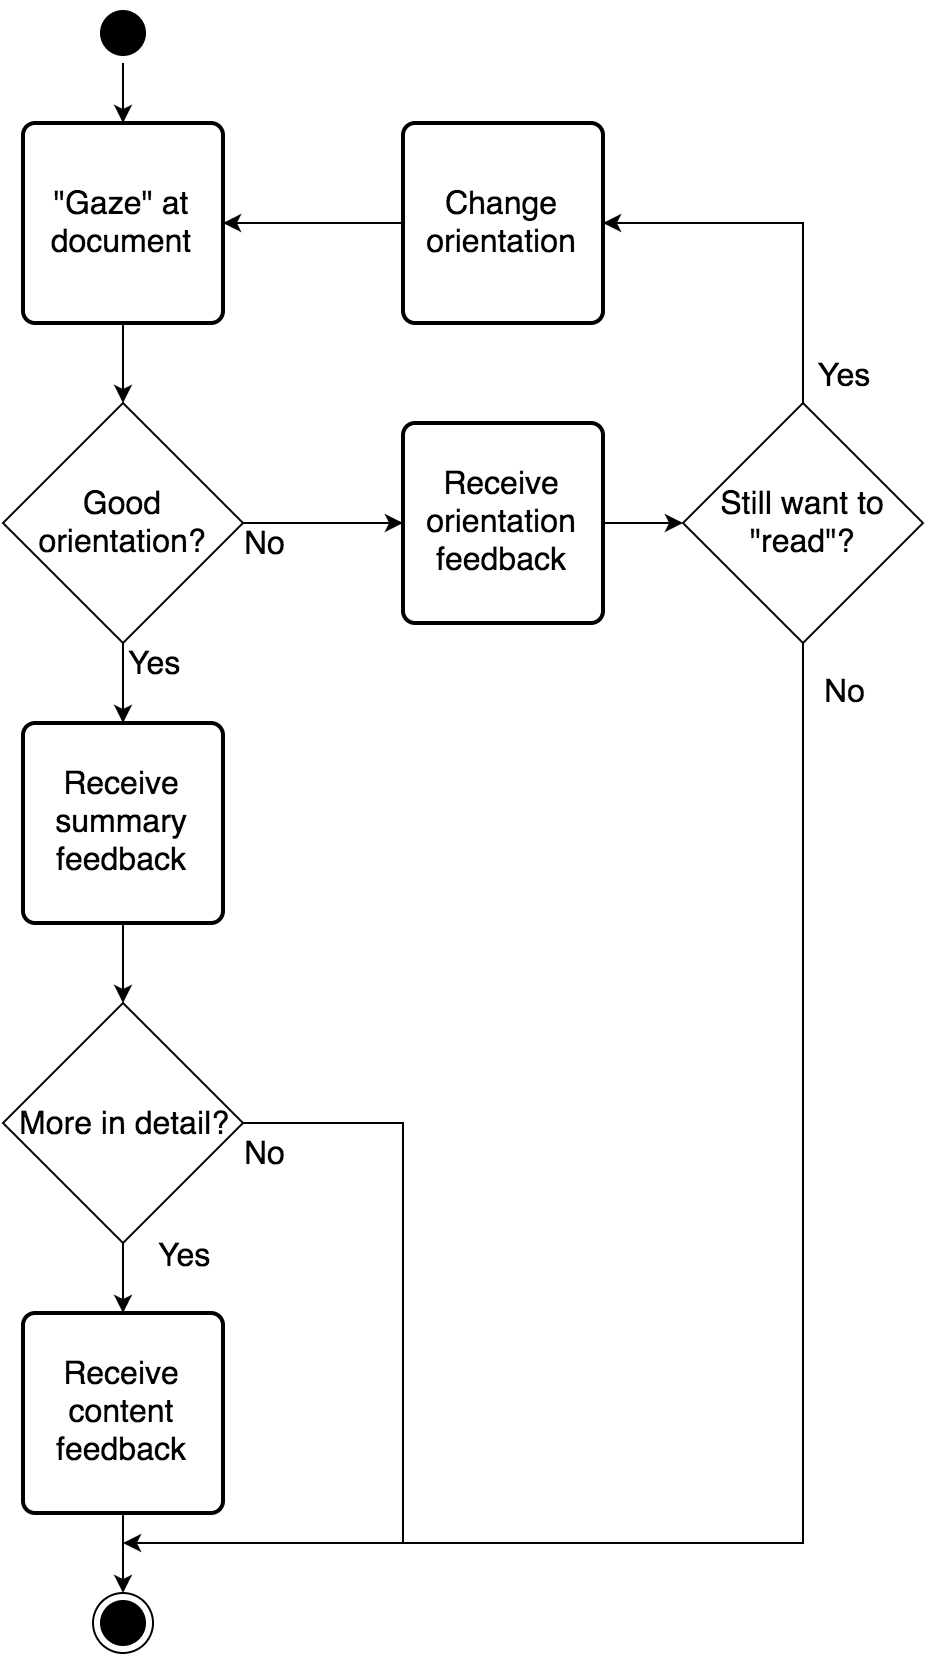

The diagram above was exported from draw.io. Its source (the exported page's mxGraphModel, read from the mxfile embedded in the PNG):
<mxGraphModel dx="898" dy="531" grid="1" gridSize="10" guides="1" tooltips="1" connect="1" arrows="1" fold="1" page="1" pageScale="1" pageWidth="826" pageHeight="1169" math="0" shadow="0">
  <root>
    <mxCell id="0" />
    <mxCell id="1" parent="0" />
    <mxCell id="1d81d59623448abd-1" value="" style="ellipse;html=1;shape=startState;fillColor=#000000;strokeColor=#000000;shadow=0;fontColor=#000000;fontSize=16;" vertex="1" parent="1">
      <mxGeometry x="205" y="20" width="30" height="30" as="geometry" />
    </mxCell>
    <mxCell id="1d81d59623448abd-2" value="" style="ellipse;html=1;shape=endState;fillColor=#000000;strokeColor=#000000;shadow=0;fontColor=#000000;fontSize=16;" vertex="1" parent="1">
      <mxGeometry x="205" y="815" width="30" height="30" as="geometry" />
    </mxCell>
    <mxCell id="1d81d59623448abd-3" value="Good orientation?" style="rhombus;whiteSpace=wrap;html=1;shadow=0;strokeColor=#000000;fillColor=none;fontColor=#000000;fontSize=16;" vertex="1" parent="1">
      <mxGeometry x="160" y="220" width="120" height="120" as="geometry" />
    </mxCell>
    <mxCell id="1d81d59623448abd-4" value="&quot;Gaze&quot; at document" style="strokeWidth=2;html=1;shape=mxgraph.flowchart.process;whiteSpace=wrap;shadow=0;fillColor=none;fontColor=#000000;fontSize=16;" vertex="1" parent="1">
      <mxGeometry x="170" y="80" width="100" height="100" as="geometry" />
    </mxCell>
    <mxCell id="1d81d59623448abd-6" value="" style="edgeStyle=orthogonalEdgeStyle;rounded=0;html=1;exitX=1;exitY=0.5;startArrow=none;startFill=0;endArrow=classic;endFill=1;jettySize=auto;orthogonalLoop=1;strokeColor=#000000;strokeWidth=1;fontColor=#000000;entryX=0;entryY=0.5;entryPerimeter=0;fontSize=16;" edge="1" parent="1" source="1d81d59623448abd-3" target="1d81d59623448abd-22">
      <mxGeometry x="150" y="150" as="geometry">
        <mxPoint x="330" y="280" as="targetPoint" />
        <Array as="points" />
      </mxGeometry>
    </mxCell>
    <mxCell id="1d81d59623448abd-7" value="No" style="text;html=1;resizable=0;points=[];align=center;verticalAlign=middle;labelBackgroundColor=none;fontColor=#000000;fontSize=16;" vertex="1" connectable="0" parent="1d81d59623448abd-6">
      <mxGeometry y="2" relative="1" as="geometry">
        <mxPoint x="-30" y="12" as="offset" />
      </mxGeometry>
    </mxCell>
    <mxCell id="1d81d59623448abd-8" value="" style="edgeStyle=orthogonalEdgeStyle;rounded=0;html=1;exitX=0.5;exitY=1;exitPerimeter=0;startArrow=none;startFill=0;endArrow=classic;endFill=1;jettySize=auto;orthogonalLoop=1;strokeColor=#000000;strokeWidth=1;fontColor=#000000;fontSize=16;entryX=0.5;entryY=0;" edge="1" parent="1" source="1d81d59623448abd-4" target="1d81d59623448abd-3">
      <mxGeometry x="220" y="180" as="geometry">
        <mxPoint x="220" y="200" as="targetPoint" />
        <Array as="points" />
      </mxGeometry>
    </mxCell>
    <mxCell id="1d81d59623448abd-10" value="Receive summary feedback" style="strokeWidth=2;html=1;shape=mxgraph.flowchart.process;whiteSpace=wrap;shadow=0;fillColor=none;fontColor=#000000;fontSize=16;" vertex="1" parent="1">
      <mxGeometry x="170" y="380" width="100" height="100" as="geometry" />
    </mxCell>
    <mxCell id="1d81d59623448abd-11" value="More in detail?" style="rhombus;whiteSpace=wrap;html=1;shadow=0;strokeColor=#000000;fillColor=none;fontColor=#000000;fontSize=16;" vertex="1" parent="1">
      <mxGeometry x="160" y="520" width="120" height="120" as="geometry" />
    </mxCell>
    <mxCell id="1d81d59623448abd-12" value="" style="edgeStyle=orthogonalEdgeStyle;rounded=0;html=1;exitX=0.5;exitY=1;exitPerimeter=0;entryX=0.5;entryY=0;startArrow=none;startFill=0;endArrow=classic;endFill=1;jettySize=auto;orthogonalLoop=1;strokeColor=#000000;strokeWidth=1;fontColor=#000000;fontSize=16;" edge="1" parent="1" source="1d81d59623448abd-10" target="1d81d59623448abd-11">
      <mxGeometry x="220" y="480" as="geometry" />
    </mxCell>
    <mxCell id="1d81d59623448abd-13" value="" style="edgeStyle=orthogonalEdgeStyle;rounded=0;html=1;exitX=1;exitY=0.5;startArrow=none;startFill=0;endArrow=classic;endFill=1;jettySize=auto;orthogonalLoop=1;strokeColor=#000000;strokeWidth=1;fontColor=#000000;fontSize=16;" edge="1" parent="1" source="1d81d59623448abd-11">
      <mxGeometry x="150" y="450" as="geometry">
        <mxPoint x="220" y="790" as="targetPoint" />
        <Array as="points">
          <mxPoint x="360" y="580" />
          <mxPoint x="360" y="790" />
        </Array>
      </mxGeometry>
    </mxCell>
    <mxCell id="1d81d59623448abd-14" value="No" style="text;html=1;resizable=0;points=[];align=center;verticalAlign=middle;labelBackgroundColor=none;fontColor=#000000;fontSize=16;" vertex="1" connectable="0" parent="1d81d59623448abd-13">
      <mxGeometry x="0.0111" y="2" relative="1" as="geometry">
        <mxPoint x="-72" y="-122" as="offset" />
      </mxGeometry>
    </mxCell>
    <mxCell id="1d81d59623448abd-15" value="Receive&lt;div&gt;content&lt;/div&gt;&lt;div&gt;feedback&lt;/div&gt;" style="strokeWidth=2;html=1;shape=mxgraph.flowchart.process;whiteSpace=wrap;shadow=0;fillColor=none;fontColor=#000000;fontSize=16;" vertex="1" parent="1">
      <mxGeometry x="170" y="675" width="100" height="100" as="geometry" />
    </mxCell>
    <mxCell id="1d81d59623448abd-16" value="" style="edgeStyle=orthogonalEdgeStyle;rounded=0;html=1;exitX=0.5;exitY=1;entryX=0.5;entryY=0;entryPerimeter=0;startArrow=none;startFill=0;endArrow=classic;endFill=1;jettySize=auto;orthogonalLoop=1;strokeColor=#000000;strokeWidth=1;fontColor=#000000;fontSize=16;" edge="1" parent="1" source="1d81d59623448abd-11" target="1d81d59623448abd-15">
      <mxGeometry x="220" y="620" as="geometry" />
    </mxCell>
    <mxCell id="1d81d59623448abd-17" value="Yes" style="text;html=1;resizable=0;points=[];align=center;verticalAlign=middle;labelBackgroundColor=none;fontColor=#000000;fontSize=16;" vertex="1" connectable="0" parent="1d81d59623448abd-16">
      <mxGeometry x="-0.2" y="-1" relative="1" as="geometry">
        <mxPoint x="31" y="-8" as="offset" />
      </mxGeometry>
    </mxCell>
    <mxCell id="1d81d59623448abd-18" value="" style="edgeStyle=orthogonalEdgeStyle;rounded=0;html=1;exitX=0.5;exitY=1;exitPerimeter=0;entryX=0.5;entryY=0;startArrow=none;startFill=0;endArrow=classic;endFill=1;jettySize=auto;orthogonalLoop=1;strokeColor=#000000;strokeWidth=1;fontColor=#000000;fontSize=16;" edge="1" parent="1" source="1d81d59623448abd-15" target="1d81d59623448abd-2">
      <mxGeometry x="220" y="775" as="geometry" />
    </mxCell>
    <mxCell id="1d81d59623448abd-19" value="" style="edgeStyle=orthogonalEdgeStyle;rounded=0;html=1;exitX=0.5;exitY=1;entryX=0.5;entryY=0;entryPerimeter=0;startArrow=none;startFill=0;endArrow=classic;endFill=1;jettySize=auto;orthogonalLoop=1;strokeColor=#000000;strokeWidth=1;fontColor=#000000;fontSize=16;" edge="1" parent="1" source="1d81d59623448abd-1" target="1d81d59623448abd-4">
      <mxGeometry x="220" y="50" as="geometry" />
    </mxCell>
    <mxCell id="1d81d59623448abd-20" value="" style="edgeStyle=orthogonalEdgeStyle;rounded=0;html=1;exitX=0.5;exitY=1;startArrow=none;startFill=0;endArrow=classic;endFill=1;jettySize=auto;orthogonalLoop=1;strokeColor=#000000;strokeWidth=1;fontColor=#000000;fontSize=16;entryX=0.5;entryY=0;entryPerimeter=0;" edge="1" parent="1" source="1d81d59623448abd-3" target="1d81d59623448abd-10">
      <mxGeometry x="220" y="300" as="geometry">
        <mxPoint x="220" y="340" as="targetPoint" />
        <Array as="points" />
      </mxGeometry>
    </mxCell>
    <mxCell id="1d81d59623448abd-21" value="Yes" style="text;html=1;resizable=0;points=[];align=center;verticalAlign=middle;labelBackgroundColor=none;fontColor=#000000;fontSize=16;" vertex="1" connectable="0" parent="1d81d59623448abd-20">
      <mxGeometry x="-0.15" y="1" relative="1" as="geometry">
        <mxPoint x="14" y="-7" as="offset" />
      </mxGeometry>
    </mxCell>
    <mxCell id="1d81d59623448abd-22" value="Receive orientation feedback" style="strokeWidth=2;html=1;shape=mxgraph.flowchart.process;whiteSpace=wrap;shadow=0;fillColor=none;fontColor=#000000;fontSize=16;" vertex="1" parent="1">
      <mxGeometry x="360" y="230" width="100" height="100" as="geometry" />
    </mxCell>
    <mxCell id="1d81d59623448abd-23" value="Change orientation" style="strokeWidth=2;html=1;shape=mxgraph.flowchart.process;whiteSpace=wrap;shadow=0;fillColor=none;fontColor=#000000;fontSize=16;" vertex="1" parent="1">
      <mxGeometry x="360" y="80" width="100" height="100" as="geometry" />
    </mxCell>
    <mxCell id="1d81d59623448abd-25" value="" style="edgeStyle=orthogonalEdgeStyle;rounded=0;html=1;exitX=0;exitY=0.5;exitPerimeter=0;entryX=1;entryY=0.5;entryPerimeter=0;startArrow=none;startFill=0;endArrow=classic;endFill=1;jettySize=auto;orthogonalLoop=1;strokeColor=#000000;strokeWidth=1;fontFamily=Arial;fontSize=16;fontColor=#000000;" edge="1" parent="1" source="1d81d59623448abd-23" target="1d81d59623448abd-4">
      <mxGeometry relative="1" as="geometry" />
    </mxCell>
    <mxCell id="1d81d59623448abd-26" value="Still want to &quot;read&quot;?" style="rhombus;whiteSpace=wrap;html=1;shadow=0;strokeColor=#000000;fillColor=none;fontColor=#000000;fontSize=16;" vertex="1" parent="1">
      <mxGeometry x="500" y="220" width="120" height="120" as="geometry" />
    </mxCell>
    <mxCell id="1d81d59623448abd-28" value="" style="edgeStyle=orthogonalEdgeStyle;rounded=0;html=1;exitX=1;exitY=0.5;exitPerimeter=0;entryX=0;entryY=0.5;startArrow=none;startFill=0;endArrow=classic;endFill=1;jettySize=auto;orthogonalLoop=1;strokeColor=#000000;strokeWidth=1;fontFamily=Arial;fontSize=16;fontColor=#000000;" edge="1" parent="1" source="1d81d59623448abd-22" target="1d81d59623448abd-26">
      <mxGeometry relative="1" as="geometry" />
    </mxCell>
    <mxCell id="1d81d59623448abd-29" value="" style="edgeStyle=orthogonalEdgeStyle;rounded=0;html=1;exitX=0.5;exitY=0;entryX=1;entryY=0.5;entryPerimeter=0;startArrow=none;startFill=0;endArrow=classic;endFill=1;jettySize=auto;orthogonalLoop=1;strokeColor=#000000;strokeWidth=1;fontFamily=Arial;fontSize=16;fontColor=#000000;" edge="1" parent="1" source="1d81d59623448abd-26" target="1d81d59623448abd-23">
      <mxGeometry relative="1" as="geometry" />
    </mxCell>
    <mxCell id="1d81d59623448abd-31" value="Yes" style="text;html=1;resizable=0;points=[];align=center;verticalAlign=middle;labelBackgroundColor=none;fontSize=16;fontFamily=Arial;fontColor=#000000;" vertex="1" connectable="0" parent="1d81d59623448abd-29">
      <mxGeometry x="-0.5158" y="-3" relative="1" as="geometry">
        <mxPoint x="17" y="31" as="offset" />
      </mxGeometry>
    </mxCell>
    <mxCell id="1d81d59623448abd-30" value="" style="edgeStyle=orthogonalEdgeStyle;rounded=0;html=1;exitX=0.5;exitY=1;startArrow=none;startFill=0;endArrow=none;endFill=0;jettySize=auto;orthogonalLoop=1;strokeColor=#000000;strokeWidth=1;fontFamily=Arial;fontSize=16;fontColor=#000000;" edge="1" parent="1" source="1d81d59623448abd-26">
      <mxGeometry relative="1" as="geometry">
        <mxPoint x="360" y="790" as="targetPoint" />
        <Array as="points">
          <mxPoint x="560" y="790" />
          <mxPoint x="360" y="790" />
        </Array>
      </mxGeometry>
    </mxCell>
    <mxCell id="1d81d59623448abd-32" value="No" style="text;html=1;resizable=0;points=[];align=center;verticalAlign=middle;labelBackgroundColor=#ffffff;fontSize=16;fontFamily=Arial;fontColor=#000000;" vertex="1" connectable="0" parent="1d81d59623448abd-30">
      <mxGeometry x="-0.8952" y="4" relative="1" as="geometry">
        <mxPoint x="16" y="-11" as="offset" />
      </mxGeometry>
    </mxCell>
  </root>
</mxGraphModel>